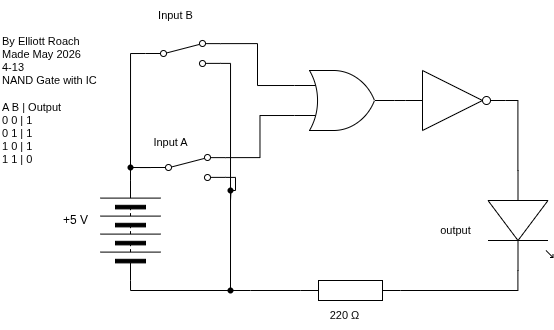

The diagram above was exported from draw.io. Its source (the exported page's mxGraphModel, read from the mxfile embedded in the PNG):
<mxGraphModel dx="749" dy="1448" grid="1" gridSize="10" guides="1" tooltips="1" connect="1" arrows="1" fold="1" page="1" pageScale="1" pageWidth="850" pageHeight="1100" math="0" shadow="0">
  <root>
    <mxCell id="0" />
    <mxCell id="1" parent="0" />
    <mxCell id="3" value="" style="pointerEvents=1;verticalLabelPosition=bottom;shadow=0;dashed=0;align=center;html=1;verticalAlign=top;shape=mxgraph.electrical.resistors.resistor_1;rotation=0;" parent="1" vertex="1">
      <mxGeometry x="430" y="110" width="100" height="20" as="geometry" />
    </mxCell>
    <mxCell id="4" value="" style="verticalLabelPosition=bottom;shadow=0;dashed=0;align=center;html=1;verticalAlign=top;shape=mxgraph.electrical.opto_electronics.led_1;pointerEvents=1;rotation=90;" parent="1" vertex="1">
      <mxGeometry x="600" y="17.5" width="100" height="65" as="geometry" />
    </mxCell>
    <mxCell id="8" style="edgeStyle=orthogonalEdgeStyle;shape=connector;curved=0;rounded=0;html=1;exitDx=0;exitDy=0;exitPerimeter=0;entryX=0;entryY=0.5;entryDx=0;entryDy=0;strokeColor=#000000;align=center;verticalAlign=middle;fontFamily=Helvetica;fontSize=11;fontColor=default;labelBackgroundColor=default;endArrow=none;endFill=0;" parent="1" source="18" target="11" edge="1">
      <mxGeometry relative="1" as="geometry">
        <mxPoint x="342.9" y="48.809999999999945" as="targetPoint" />
      </mxGeometry>
    </mxCell>
    <mxCell id="9" value="220&amp;nbsp;Ω" style="text;html=1;align=center;verticalAlign=middle;resizable=0;points=[];autosize=1;strokeColor=none;fillColor=none;fontFamily=Helvetica;fontSize=11;fontColor=default;labelBackgroundColor=default;" parent="1" vertex="1">
      <mxGeometry x="449" y="130" width="50" height="30" as="geometry" />
    </mxCell>
    <mxCell id="10" value="By Elliott Roach&lt;div&gt;Made May 2026&amp;nbsp;&lt;/div&gt;&lt;div&gt;4-13&lt;/div&gt;&lt;div&gt;NAND Gate with IC&lt;/div&gt;&lt;div&gt;&lt;br&gt;&lt;/div&gt;&lt;div&gt;A B | Output&lt;/div&gt;&lt;div&gt;0 0 | 1&lt;/div&gt;&lt;div&gt;0 1 | 1&lt;/div&gt;&lt;div&gt;1 0 | 1&lt;/div&gt;&lt;div&gt;1 1 | 0&lt;/div&gt;" style="text;html=1;align=left;verticalAlign=middle;resizable=0;points=[];autosize=1;strokeColor=none;fillColor=none;fontFamily=Helvetica;fontSize=11;fontColor=default;labelBackgroundColor=default;" parent="1" vertex="1">
      <mxGeometry x="130" y="-145" width="130" height="150" as="geometry" />
    </mxCell>
    <mxCell id="67" style="edgeStyle=orthogonalEdgeStyle;shape=connector;curved=0;rounded=0;html=1;exitX=1;exitY=0.5;exitDx=0;exitDy=0;entryX=0;entryY=0.5;entryDx=0;entryDy=0;strokeColor=#000000;align=center;verticalAlign=middle;fontFamily=Helvetica;fontSize=11;fontColor=default;labelBackgroundColor=default;endArrow=none;endFill=0;" parent="1" source="11" target="13" edge="1">
      <mxGeometry relative="1" as="geometry" />
    </mxCell>
    <mxCell id="11" value="" style="pointerEvents=1;verticalLabelPosition=bottom;shadow=0;dashed=0;align=center;html=1;verticalAlign=top;shape=mxgraph.electrical.miscellaneous.batteryStack;fontFamily=Helvetica;fontSize=11;fontColor=default;labelBackgroundColor=default;rotation=-90;" parent="1" vertex="1">
      <mxGeometry x="210" y="30" width="100" height="60" as="geometry" />
    </mxCell>
    <mxCell id="12" value="+5 V" style="text;html=1;align=center;verticalAlign=middle;resizable=0;points=[];autosize=1;strokeColor=none;fillColor=none;" parent="1" vertex="1">
      <mxGeometry x="180" y="35" width="50" height="30" as="geometry" />
    </mxCell>
    <mxCell id="16" style="edgeStyle=orthogonalEdgeStyle;shape=connector;curved=0;rounded=0;html=1;exitX=1;exitY=0.88;exitDx=0;exitDy=0;strokeColor=#000000;align=center;verticalAlign=middle;fontFamily=Helvetica;fontSize=11;fontColor=default;labelBackgroundColor=default;endArrow=none;endFill=0;" parent="1" source="13" edge="1">
      <mxGeometry relative="1" as="geometry">
        <mxPoint x="360" y="120" as="targetPoint" />
        <Array as="points">
          <mxPoint x="360" y="-107" />
        </Array>
      </mxGeometry>
    </mxCell>
    <mxCell id="13" value="" style="html=1;shape=mxgraph.electrical.electro-mechanical.twoWaySwitch;aspect=fixed;elSwitchState=2;fontFamily=Helvetica;fontSize=11;fontColor=default;labelBackgroundColor=default;" parent="1" vertex="1">
      <mxGeometry x="275" y="-130" width="75" height="26" as="geometry" />
    </mxCell>
    <mxCell id="18" value="" style="shape=waypoint;sketch=0;size=6;pointerEvents=1;points=[];fillColor=none;resizable=0;rotatable=0;perimeter=centerPerimeter;snapToPoint=1;fontFamily=Helvetica;fontSize=11;fontColor=default;labelBackgroundColor=default;" parent="1" vertex="1">
      <mxGeometry x="350" y="110" width="20" height="20" as="geometry" />
    </mxCell>
    <mxCell id="20" value="Input A" style="text;html=1;align=center;verticalAlign=middle;resizable=0;points=[];autosize=1;strokeColor=none;fillColor=none;fontFamily=Helvetica;fontSize=11;fontColor=default;labelBackgroundColor=default;" parent="1" vertex="1">
      <mxGeometry x="270" y="-43" width="60" height="30" as="geometry" />
    </mxCell>
    <mxCell id="23" style="edgeStyle=orthogonalEdgeStyle;shape=connector;curved=0;rounded=0;html=1;exitX=1;exitY=0.54;exitDx=0;exitDy=0;exitPerimeter=0;entryX=1;entryY=0.5;entryDx=0;entryDy=0;entryPerimeter=0;strokeColor=#000000;align=center;verticalAlign=middle;fontFamily=Helvetica;fontSize=11;fontColor=default;labelBackgroundColor=default;endArrow=none;endFill=0;" parent="1" source="4" target="3" edge="1">
      <mxGeometry relative="1" as="geometry" />
    </mxCell>
    <mxCell id="24" style="edgeStyle=orthogonalEdgeStyle;shape=connector;curved=0;rounded=0;html=1;exitX=0;exitY=0.5;exitDx=0;exitDy=0;exitPerimeter=0;entryX=0.549;entryY=0.654;entryDx=0;entryDy=0;entryPerimeter=0;strokeColor=#000000;align=center;verticalAlign=middle;fontFamily=Helvetica;fontSize=11;fontColor=default;labelBackgroundColor=default;endArrow=none;endFill=0;" parent="1" source="3" target="18" edge="1">
      <mxGeometry relative="1" as="geometry">
        <Array as="points">
          <mxPoint x="380" y="120" />
          <mxPoint x="380" y="120" />
        </Array>
      </mxGeometry>
    </mxCell>
    <mxCell id="34" value="output" style="text;html=1;align=center;verticalAlign=middle;resizable=0;points=[];autosize=1;strokeColor=none;fillColor=none;fontFamily=Helvetica;fontSize=11;fontColor=default;labelBackgroundColor=default;" parent="1" vertex="1">
      <mxGeometry x="560" y="45" width="50" height="30" as="geometry" />
    </mxCell>
    <mxCell id="68" style="edgeStyle=orthogonalEdgeStyle;shape=connector;curved=0;rounded=0;html=1;exitDx=0;exitDy=0;entryX=1;entryY=0.5;entryDx=0;entryDy=0;strokeColor=#000000;align=center;verticalAlign=middle;fontFamily=Helvetica;fontSize=11;fontColor=default;labelBackgroundColor=default;endArrow=none;endFill=0;" parent="1" source="69" target="11" edge="1">
      <mxGeometry relative="1" as="geometry" />
    </mxCell>
    <mxCell id="65" value="" style="html=1;shape=mxgraph.electrical.electro-mechanical.twoWaySwitch;aspect=fixed;elSwitchState=2;fontFamily=Helvetica;fontSize=11;fontColor=default;labelBackgroundColor=default;" parent="1" vertex="1">
      <mxGeometry x="280" y="-16" width="75" height="26" as="geometry" />
    </mxCell>
    <mxCell id="70" value="" style="edgeStyle=orthogonalEdgeStyle;shape=connector;curved=0;rounded=0;html=1;exitX=0;exitY=0.5;exitDx=0;exitDy=0;entryDx=0;entryDy=0;strokeColor=#000000;align=center;verticalAlign=middle;fontFamily=Helvetica;fontSize=11;fontColor=default;labelBackgroundColor=default;endArrow=none;endFill=0;" parent="1" source="65" target="69" edge="1">
      <mxGeometry relative="1" as="geometry">
        <mxPoint x="280" y="-3" as="sourcePoint" />
        <mxPoint x="260" y="10" as="targetPoint" />
      </mxGeometry>
    </mxCell>
    <mxCell id="69" value="" style="shape=waypoint;sketch=0;size=6;pointerEvents=1;points=[];fillColor=none;resizable=0;rotatable=0;perimeter=centerPerimeter;snapToPoint=1;fontFamily=Helvetica;fontSize=11;fontColor=default;labelBackgroundColor=default;" parent="1" vertex="1">
      <mxGeometry x="250" y="-13" width="20" height="20" as="geometry" />
    </mxCell>
    <mxCell id="73" value="" style="shape=waypoint;sketch=0;size=6;pointerEvents=1;points=[];fillColor=none;resizable=0;rotatable=0;perimeter=centerPerimeter;snapToPoint=1;fontFamily=Helvetica;fontSize=11;fontColor=default;labelBackgroundColor=default;" parent="1" vertex="1">
      <mxGeometry x="350" y="10" width="20" height="20" as="geometry" />
    </mxCell>
    <mxCell id="75" style="edgeStyle=orthogonalEdgeStyle;shape=connector;curved=0;rounded=0;html=1;exitX=1;exitY=0.88;exitDx=0;exitDy=0;strokeColor=#000000;align=center;verticalAlign=middle;fontFamily=Helvetica;fontSize=11;fontColor=default;labelBackgroundColor=default;endArrow=none;endFill=0;" parent="1" source="65" edge="1">
      <mxGeometry relative="1" as="geometry">
        <mxPoint x="360" y="30" as="targetPoint" />
      </mxGeometry>
    </mxCell>
    <mxCell id="78" style="edgeStyle=orthogonalEdgeStyle;shape=connector;curved=0;rounded=0;html=1;exitX=0;exitY=0.25;exitDx=0;exitDy=0;exitPerimeter=0;entryX=1;entryY=0.12;entryDx=0;entryDy=0;strokeColor=#000000;align=center;verticalAlign=middle;fontFamily=Helvetica;fontSize=11;fontColor=default;labelBackgroundColor=default;endArrow=none;endFill=0;" parent="1" source="85" target="13" edge="1">
      <mxGeometry relative="1" as="geometry">
        <mxPoint x="460" y="-95" as="sourcePoint" />
      </mxGeometry>
    </mxCell>
    <mxCell id="79" style="edgeStyle=orthogonalEdgeStyle;shape=connector;curved=0;rounded=0;html=1;exitX=1;exitY=0.12;exitDx=0;exitDy=0;entryX=0;entryY=0.75;entryDx=0;entryDy=0;entryPerimeter=0;strokeColor=#000000;align=center;verticalAlign=middle;fontFamily=Helvetica;fontSize=11;fontColor=default;labelBackgroundColor=default;endArrow=none;endFill=0;" parent="1" source="65" target="85" edge="1">
      <mxGeometry relative="1" as="geometry">
        <mxPoint x="460" y="-65" as="targetPoint" />
      </mxGeometry>
    </mxCell>
    <mxCell id="80" value="Input B" style="text;html=1;align=center;verticalAlign=middle;resizable=0;points=[];autosize=1;strokeColor=none;fillColor=none;fontFamily=Helvetica;fontSize=11;fontColor=default;labelBackgroundColor=default;" parent="1" vertex="1">
      <mxGeometry x="270" y="-170" width="70" height="30" as="geometry" />
    </mxCell>
    <mxCell id="81" value="" style="verticalLabelPosition=bottom;shadow=0;dashed=0;align=center;html=1;verticalAlign=top;shape=mxgraph.electrical.logic_gates.inverter_2" parent="1" vertex="1">
      <mxGeometry x="535" y="-100" width="100" height="60" as="geometry" />
    </mxCell>
    <mxCell id="83" style="edgeStyle=orthogonalEdgeStyle;shape=connector;curved=0;rounded=0;html=1;exitX=1;exitY=0.5;exitDx=0;exitDy=0;exitPerimeter=0;entryX=0;entryY=0.5;entryDx=0;entryDy=0;entryPerimeter=0;strokeColor=#000000;align=center;verticalAlign=middle;fontFamily=Helvetica;fontSize=11;fontColor=default;labelBackgroundColor=default;endArrow=none;endFill=0;" parent="1" source="85" target="81" edge="1">
      <mxGeometry relative="1" as="geometry">
        <mxPoint x="560" y="-80" as="sourcePoint" />
      </mxGeometry>
    </mxCell>
    <mxCell id="84" style="edgeStyle=orthogonalEdgeStyle;shape=connector;curved=0;rounded=0;html=1;exitX=0;exitY=0.54;exitDx=0;exitDy=0;exitPerimeter=0;entryX=1;entryY=0.5;entryDx=0;entryDy=0;entryPerimeter=0;strokeColor=#000000;align=center;verticalAlign=middle;fontFamily=Helvetica;fontSize=11;fontColor=default;labelBackgroundColor=default;endArrow=none;endFill=0;" parent="1" source="4" target="81" edge="1">
      <mxGeometry relative="1" as="geometry" />
    </mxCell>
    <mxCell id="85" value="" style="verticalLabelPosition=bottom;shadow=0;dashed=0;align=center;html=1;verticalAlign=top;shape=mxgraph.electrical.logic_gates.logic_gate;operation=or;" vertex="1" parent="1">
      <mxGeometry x="424" y="-100" width="100" height="60" as="geometry" />
    </mxCell>
  </root>
</mxGraphModel>